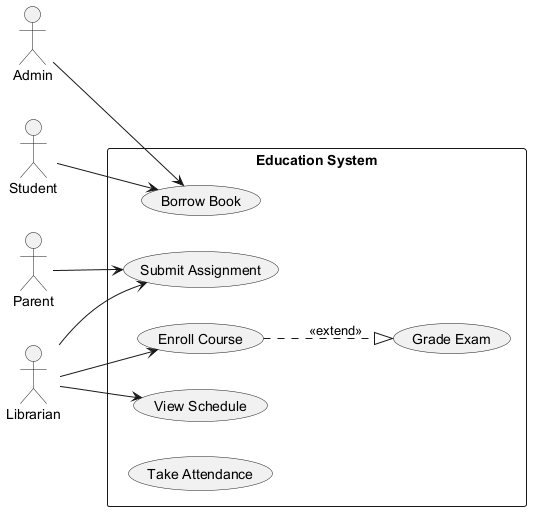

The diagram above was rendered by PlantUML. Its source (embedded in the PNG):
@startuml
skinparam monochrome true
left to right direction
actor "Admin" as A
actor "Student" as S
actor "Parent" as P
actor "Librarian" as L
rectangle "Education System" {
  usecase "Borrow Book" as UC_BorrowBook
  usecase "Grade Exam" as UC_GradeExam
  usecase "Submit Assignment" as UC_SubmitAssignment
  usecase "Enroll Course" as UC_EnrollCourse
  usecase "View Schedule" as UC_ViewSchedule
  usecase "Take Attendance" as UC_TakeAttendance
}
A --> UC_BorrowBook
S --> UC_BorrowBook
P --> UC_SubmitAssignment
L --> UC_ViewSchedule
L --> UC_SubmitAssignment
L --> UC_EnrollCourse
UC_EnrollCourse ..|> UC_GradeExam : <<extend>>
@enduml